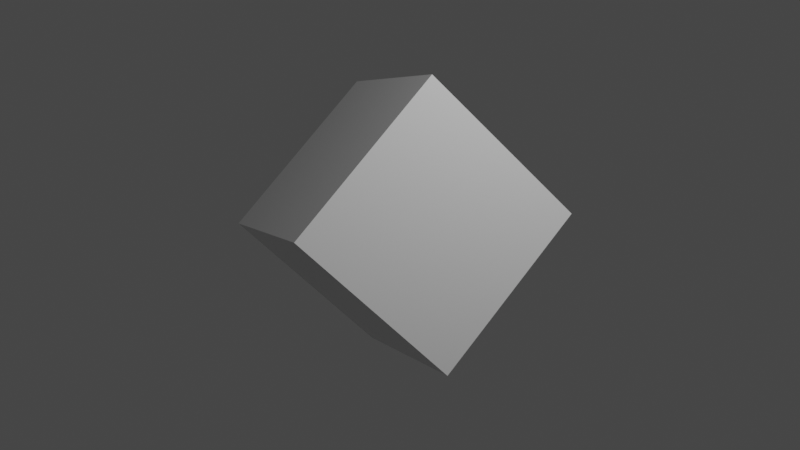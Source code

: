 # Source: testchamber.blend  (saved by Blender 2.82.7; exported with 4.5.12 LTS)
import bpy
from mathutils import Matrix  # noqa: F401  (used for matrix-valued properties, if any)

bpy.ops.wm.read_factory_settings(use_empty=True)
scene = bpy.context.scene
scene.name = 'Scene'

# ---- collections
col_collection = bpy.data.collections.new('Collection'); scene.collection.children.link(col_collection)

# ---- materials (node trees are filled in below, after node groups)
mat_material = bpy.data.materials.new('Material')
mat_material.alpha_threshold = 0.0
mat_material.use_transparent_shadow = False
mat_material.line_color = (0.0, 0.0, 0.0, 1.0)

# ---- node groups
ng_specular_ior = bpy.data.node_groups.new('Specular IOR', 'ShaderNodeTree')
_s = ng_specular_ior.interface.new_socket(name='Value', in_out='OUTPUT', socket_type='NodeSocketFloat')
_s.min_value = 0.0
_s.max_value = 0.0
_s = ng_specular_ior.interface.new_socket(name='Specular IOR', in_out='INPUT', socket_type='NodeSocketFloat')
_s.default_value = 1.5
_s = ng_specular_ior.interface.new_socket(name='pixelandpoly.com/ior.html', in_out='INPUT', socket_type='NodeSocketFloat')
_N = ng_specular_ior.nodes; _L = ng_specular_ior.links
n0 = _N.new('ShaderNodeMath'); n0.name = 'Math.001'; n0.location = (-245, 79)
n0.operation = 'SUBTRACT'
n0.inputs[1].default_value = 1.0
n0.inputs[2].default_value = 0.0
n1 = _N.new('ShaderNodeMath'); n1.name = 'Math'; n1.location = (-245, -79)
n1.inputs[1].default_value = 1.0
n1.inputs[2].default_value = 0.0
n2 = _N.new('ShaderNodeMath'); n2.name = 'Math.002'; n2.location = (-70, 71)
n2.operation = 'DIVIDE'
n2.inputs[2].default_value = 0.0
n3 = _N.new('ShaderNodeMath'); n3.name = 'Math.003'; n3.location = (88, 71)
n3.operation = 'POWER'
n3.inputs[1].default_value = 2.0
n3.inputs[2].default_value = 0.0
n4 = _N.new('NodeGroupOutput'); n4.name = 'Group Output'; n4.location = (445, 0)
n5 = _N.new('ShaderNodeMath'); n5.name = 'Math.004'; n5.location = (245, 71)
n5.operation = 'DIVIDE'
n5.inputs[1].default_value = 0.08
n5.inputs[2].default_value = 0.0
n6 = _N.new('NodeGroupInput'); n6.name = 'Group Input'; n6.location = (-485, -31)
n6.width = 162
_L.new(n6.outputs[0], n0.inputs[0])
_L.new(n0.outputs[0], n2.inputs[0])
_L.new(n1.outputs[0], n2.inputs[1])
_L.new(n2.outputs[0], n3.inputs[0])
_L.new(n3.outputs[0], n5.inputs[0])
_L.new(n5.outputs[0], n4.inputs[0])
_L.new(n6.outputs[0], n1.inputs[0])
n4.is_active_output = True

# ---- material node trees
mat_material.use_nodes = True; mat_material.node_tree.nodes.clear()
_N = mat_material.node_tree.nodes; _L = mat_material.node_tree.links
n0 = _N.new('ShaderNodeOutputMaterial'); n0.name = 'Material Output'; n0.location = (300, 300)
n1 = _N.new('ShaderNodeBsdfPrincipled'); n1.name = 'Principled BSDF'; n1.location = (10, 300)
n1.distribution = 'GGX'
n1.subsurface_method = 'BURLEY'
n1.inputs[2].default_value = 0.4
n1.inputs[3].default_value = 1.45
n1.inputs[27].default_value = (0.0, 0.0, 0.0, 1.0)
n1.inputs[28].default_value = 1.0
n2 = _N.new('ShaderNodeGroup'); n2.name = 'Group'; n2.location = (-299, 124)
n2.width = 212
n2.node_tree = ng_specular_ior
n2.inputs[0].default_value = 1.5
n2.inputs[1].default_value = 0.0
_L.new(n1.outputs[0], n0.inputs[0])
_L.new(n2.outputs[0], n1.inputs[13])
n0.is_active_output = True

# ---- world
world_world = bpy.data.worlds.new('World'); scene.world = world_world
world_world.use_nodes = True; world_world.node_tree.nodes.clear()
_N = world_world.node_tree.nodes; _L = world_world.node_tree.links
n0 = _N.new('ShaderNodeOutputWorld'); n0.name = 'World Output'; n0.location = (300, 300)
n1 = _N.new('ShaderNodeBackground'); n1.name = 'Background'; n1.location = (10, 300)
n1.inputs[0].default_value = (0.05088, 0.05088, 0.05088, 1.0)
_L.new(n1.outputs[0], n0.inputs[0])
n0.is_active_output = True
world_world.color = (0.05088, 0.05088, 0.05088)
world_world.use_sun_shadow = False
world_world.sun_shadow_jitter_overblur = 0.0

# ---- cameras
cam_camera = bpy.data.cameras.new('Camera')
cam_camera.clip_end = 100.0
cam_camera.ortho_scale = 7.314

# ---- lights
light_light = bpy.data.lights.new('Light', 'POINT')
light_light.transmission_factor = 0.0
light_light.energy = 1000.0
light_light.shadow_soft_size = 0.1
light_light.shadow_maximum_resolution = 0.006
light_light.use_absolute_resolution = True

# ---- meshes
me_cube = bpy.data.meshes.new('Cube')
me_cube.from_pydata([(1.0, 1.0, 1.0), (1.0, 1.0, -1.0), (1.0, -1.0, 1.0), (1.0, -1.0, -1.0), (-1.0, 1.0, 1.0), (-1.0, 1.0, -1.0), (-1.0, -1.0, 1.0), (-1.0, -1.0, -1.0)], [], [(0, 4, 6, 2), (3, 2, 6, 7), (7, 6, 4, 5), (5, 1, 3, 7), (1, 0, 2, 3), (5, 4, 0, 1)])
_uv = me_cube.uv_layers.new(name='UVMap')
_uv.uv.foreach_set('vector', [0.625, 0.5, 0.875, 0.5, 0.875, 0.75, 0.625, 0.75, 0.375, 0.75, 0.625, 0.75, 0.625, 1.0, 0.375, 1.0, 0.375, 0.0, 0.625, 0.0, 0.625, 0.25, 0.375, 0.25, 0.125, 0.5, 0.375, 0.5, 0.375, 0.75, 0.125, 0.75, 0.375, 0.5, 0.625, 0.5, 0.625, 0.75, 0.375, 0.75, 0.375, 0.25, 0.625, 0.25, 0.625, 0.5, 0.375, 0.5])
me_cube.materials.append(mat_material)
me_cube.use_remesh_preserve_volume = False
me_cube.use_remesh_preserve_attributes = False
me_cube.use_mirror_vertex_groups = False
me_cube.update()
arm_armature = bpy.data.armatures.new('Armature')  # bones are not reproduced

# ---- objects
ob_cube = bpy.data.objects.new('Cube', me_cube)
ob_light = bpy.data.objects.new('Light', light_light)
ob_camera = bpy.data.objects.new('Camera', cam_camera)
ob_armature = bpy.data.objects.new('Armature', arm_armature)

# ---- transforms, parenting, visibility, modifiers, constraints
ob_cube.location = (0.0, 0.0, 0.0)
ob_cube.rotation_euler = (0.6995, -0.3391, -0.3419)
ob_cube.lock_rotations_4d = False
ob_cube.empty_display_type = 'ARROWS'
ob_cube.lineart.crease_threshold = 0.0
ob_light.location = (4.076, 1.005, 5.904)
ob_light.rotation_euler = (0.6503, 0.05522, 1.866)
ob_light.lock_rotations_4d = False
ob_light.empty_display_type = 'ARROWS'
ob_light.color = (0.0, 0.0, 0.0, 0.0)
ob_light.lineart.crease_threshold = 0.0
ob_camera.location = (7.359, -6.926, 4.958)
ob_camera.rotation_euler = (1.109, 0.0, 0.8149)
ob_camera.lock_rotations_4d = False
ob_camera.empty_display_type = 'ARROWS'
ob_camera.color = (0.0, 0.0, 0.0, 0.0)
ob_camera.display_type = 'WIRE'
ob_camera.lineart.crease_threshold = 0.0
ob_armature.location = (-0.8888, 2.696, -0.2042)
ob_armature.lineart.crease_threshold = 0.0

# ---- collection membership
col_collection.objects.link(ob_cube)
col_collection.objects.link(ob_light)
col_collection.objects.link(ob_camera)
col_collection.objects.link(ob_armature)

# ---- scene / render settings (as saved in the file)
scene.camera = ob_camera
scene.frame_start = 1; scene.frame_end = 250; scene.frame_set(1)
scene.render.engine = 'BLENDER_EEVEE_NEXT'
scene.cycles.use_denoising = False
scene.cycles.samples = 128
scene.cycles.sampling_pattern = 'TABULATED_SOBOL'
scene.cycles.use_adaptive_sampling = False
scene.cycles.use_light_tree = False
scene.view_settings.view_transform = 'Filmic'
bpy.context.view_layer.update()
